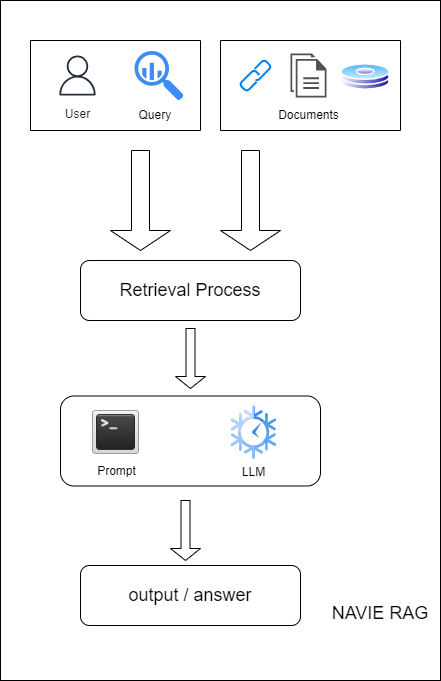

The diagram above was exported from draw.io. Its source (the exported page's mxGraphModel, read from the mxfile embedded in the PNG):
<mxGraphModel dx="936" dy="474" grid="1" gridSize="10" guides="1" tooltips="1" connect="1" arrows="1" fold="1" page="1" pageScale="1" pageWidth="827" pageHeight="1169" math="0" shadow="0">
  <root>
    <mxCell id="0" />
    <mxCell id="1" parent="0" />
    <mxCell id="WGIkRsEDO8xRG7oi4dG5-26" value="" style="rounded=0;whiteSpace=wrap;html=1;" vertex="1" parent="1">
      <mxGeometry x="80" y="20" width="440" height="680" as="geometry" />
    </mxCell>
    <mxCell id="WGIkRsEDO8xRG7oi4dG5-25" value="" style="group" vertex="1" connectable="0" parent="1">
      <mxGeometry x="110" y="60" width="400" height="615" as="geometry" />
    </mxCell>
    <mxCell id="WGIkRsEDO8xRG7oi4dG5-1" value="" style="swimlane;startSize=0;" vertex="1" parent="WGIkRsEDO8xRG7oi4dG5-25">
      <mxGeometry width="170" height="90" as="geometry">
        <mxRectangle x="310" y="150" width="50" height="40" as="alternateBounds" />
      </mxGeometry>
    </mxCell>
    <mxCell id="WGIkRsEDO8xRG7oi4dG5-2" value="User" style="sketch=0;outlineConnect=0;fontColor=#232F3E;gradientColor=none;strokeColor=#232F3E;fillColor=#ffffff;dashed=0;verticalLabelPosition=bottom;verticalAlign=top;align=center;html=1;fontSize=12;fontStyle=0;aspect=fixed;shape=mxgraph.aws4.resourceIcon;resIcon=mxgraph.aws4.user;" vertex="1" parent="WGIkRsEDO8xRG7oi4dG5-1">
      <mxGeometry x="22" y="10" width="50" height="50" as="geometry" />
    </mxCell>
    <mxCell id="WGIkRsEDO8xRG7oi4dG5-3" value="" style="sketch=0;html=1;aspect=fixed;strokeColor=none;shadow=0;fillColor=#3B8DF1;verticalAlign=top;labelPosition=center;verticalLabelPosition=bottom;shape=mxgraph.gcp2.big_query" vertex="1" parent="WGIkRsEDO8xRG7oi4dG5-1">
      <mxGeometry x="104" y="10.4" width="49.1" height="49.6" as="geometry" />
    </mxCell>
    <mxCell id="WGIkRsEDO8xRG7oi4dG5-4" value="Query&amp;nbsp;" style="text;html=1;align=center;verticalAlign=middle;resizable=0;points=[];autosize=1;strokeColor=none;fillColor=none;" vertex="1" parent="WGIkRsEDO8xRG7oi4dG5-1">
      <mxGeometry x="96" y="60" width="60" height="30" as="geometry" />
    </mxCell>
    <mxCell id="WGIkRsEDO8xRG7oi4dG5-6" value="" style="swimlane;startSize=0;" vertex="1" parent="WGIkRsEDO8xRG7oi4dG5-25">
      <mxGeometry x="190" width="180" height="90" as="geometry">
        <mxRectangle x="310" y="150" width="50" height="40" as="alternateBounds" />
      </mxGeometry>
    </mxCell>
    <mxCell id="WGIkRsEDO8xRG7oi4dG5-10" value="" style="html=1;verticalLabelPosition=bottom;align=center;labelBackgroundColor=#ffffff;verticalAlign=top;strokeWidth=2;strokeColor=#0080F0;shadow=0;dashed=0;shape=mxgraph.ios7.icons.link;" vertex="1" parent="WGIkRsEDO8xRG7oi4dG5-6">
      <mxGeometry x="20" y="20" width="30" height="30" as="geometry" />
    </mxCell>
    <mxCell id="WGIkRsEDO8xRG7oi4dG5-11" value="" style="sketch=0;pointerEvents=1;shadow=0;dashed=0;html=1;strokeColor=none;fillColor=#505050;labelPosition=center;verticalLabelPosition=bottom;verticalAlign=top;outlineConnect=0;align=center;shape=mxgraph.office.concepts.documents;" vertex="1" parent="WGIkRsEDO8xRG7oi4dG5-6">
      <mxGeometry x="70" y="13" width="36" height="44" as="geometry" />
    </mxCell>
    <mxCell id="WGIkRsEDO8xRG7oi4dG5-12" value="" style="image;aspect=fixed;perimeter=ellipsePerimeter;html=1;align=center;shadow=0;dashed=0;spacingTop=3;image=img/lib/active_directory/hard_disk.svg;" vertex="1" parent="WGIkRsEDO8xRG7oi4dG5-6">
      <mxGeometry x="120" y="23" width="50" height="27" as="geometry" />
    </mxCell>
    <mxCell id="WGIkRsEDO8xRG7oi4dG5-13" value="Documents" style="text;html=1;align=center;verticalAlign=middle;resizable=0;points=[];autosize=1;strokeColor=none;fillColor=none;" vertex="1" parent="WGIkRsEDO8xRG7oi4dG5-6">
      <mxGeometry x="48" y="60" width="80" height="30" as="geometry" />
    </mxCell>
    <mxCell id="WGIkRsEDO8xRG7oi4dG5-14" value="&lt;font style=&quot;font-size: 18px;&quot;&gt;Retrieval Process&lt;/font&gt;" style="rounded=1;whiteSpace=wrap;html=1;" vertex="1" parent="WGIkRsEDO8xRG7oi4dG5-25">
      <mxGeometry x="50" y="220" width="220" height="60" as="geometry" />
    </mxCell>
    <mxCell id="WGIkRsEDO8xRG7oi4dG5-16" value="" style="shape=singleArrow;direction=south;whiteSpace=wrap;html=1;" vertex="1" parent="WGIkRsEDO8xRG7oi4dG5-25">
      <mxGeometry x="80" y="110" width="60" height="100" as="geometry" />
    </mxCell>
    <mxCell id="WGIkRsEDO8xRG7oi4dG5-18" value="" style="shape=singleArrow;direction=south;whiteSpace=wrap;html=1;" vertex="1" parent="WGIkRsEDO8xRG7oi4dG5-25">
      <mxGeometry x="190" y="110" width="60" height="100" as="geometry" />
    </mxCell>
    <mxCell id="WGIkRsEDO8xRG7oi4dG5-19" value="" style="rounded=1;whiteSpace=wrap;html=1;" vertex="1" parent="WGIkRsEDO8xRG7oi4dG5-25">
      <mxGeometry x="30" y="355.5" width="260" height="90" as="geometry" />
    </mxCell>
    <mxCell id="WGIkRsEDO8xRG7oi4dG5-20" value="Prompt" style="shape=image;html=1;verticalAlign=top;verticalLabelPosition=bottom;labelBackgroundColor=#ffffff;imageAspect=0;aspect=fixed;image=https://cdn2.iconfinder.com/data/icons/onebit/PNG/terminal_prompt.png" vertex="1" parent="WGIkRsEDO8xRG7oi4dG5-25">
      <mxGeometry x="61" y="368" width="49" height="49" as="geometry" />
    </mxCell>
    <mxCell id="WGIkRsEDO8xRG7oi4dG5-21" value="LLM" style="sketch=0;html=1;aspect=fixed;strokeColor=none;shadow=0;fillColor=#3B8DF1;verticalAlign=top;labelPosition=center;verticalLabelPosition=bottom;shape=mxgraph.gcp2.time_clock" vertex="1" parent="WGIkRsEDO8xRG7oi4dG5-25">
      <mxGeometry x="200" y="364.95" width="46" height="53.48" as="geometry" />
    </mxCell>
    <mxCell id="WGIkRsEDO8xRG7oi4dG5-22" value="&lt;font style=&quot;font-size: 18px;&quot;&gt;output / answer&lt;/font&gt;" style="rounded=1;whiteSpace=wrap;html=1;" vertex="1" parent="WGIkRsEDO8xRG7oi4dG5-25">
      <mxGeometry x="50" y="525" width="220" height="60" as="geometry" />
    </mxCell>
    <mxCell id="WGIkRsEDO8xRG7oi4dG5-23" value="" style="shape=singleArrow;direction=south;whiteSpace=wrap;html=1;" vertex="1" parent="WGIkRsEDO8xRG7oi4dG5-25">
      <mxGeometry x="145" y="288" width="30" height="60" as="geometry" />
    </mxCell>
    <mxCell id="WGIkRsEDO8xRG7oi4dG5-24" value="" style="shape=singleArrow;direction=south;whiteSpace=wrap;html=1;" vertex="1" parent="WGIkRsEDO8xRG7oi4dG5-25">
      <mxGeometry x="140" y="460" width="30" height="60" as="geometry" />
    </mxCell>
    <mxCell id="WGIkRsEDO8xRG7oi4dG5-27" value="&lt;font style=&quot;font-size: 18px;&quot;&gt;NAVIE RAG&lt;/font&gt;" style="text;html=1;align=center;verticalAlign=middle;whiteSpace=wrap;rounded=0;" vertex="1" parent="WGIkRsEDO8xRG7oi4dG5-25">
      <mxGeometry x="300" y="530" width="100" height="85" as="geometry" />
    </mxCell>
  </root>
</mxGraphModel>